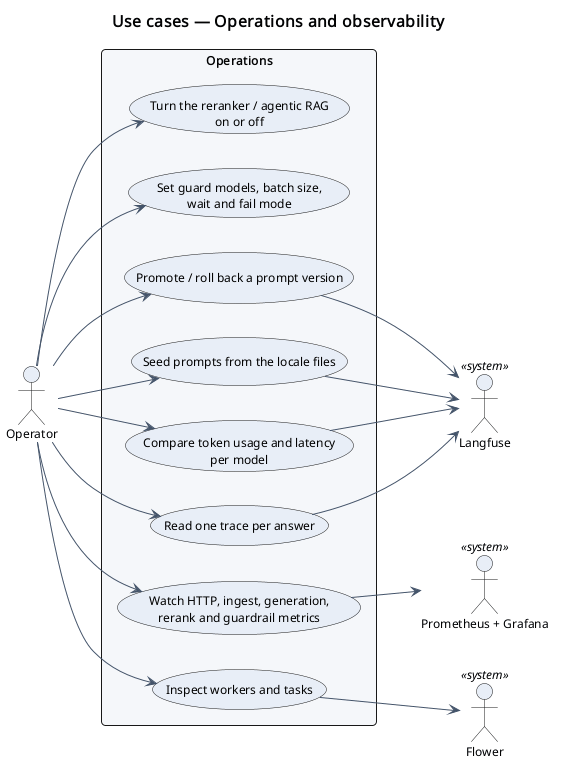

The diagram above was rendered by PlantUML. Its source (embedded in the PNG):
@startuml
!include ../_style.iuml
left to right direction
title Use cases — Operations and observability

actor Operator as operator
actor "Langfuse" as langfuse <<system>>
actor "Prometheus + Grafana" as prom <<system>>
actor "Flower" as flower <<system>>

rectangle "Operations" {
  usecase "Read one trace per answer" as UC_trace
  usecase "Compare token usage and latency\nper model" as UC_cost
  usecase "Seed prompts from the locale files" as UC_seed
  usecase "Promote / roll back a prompt version" as UC_label
  usecase "Watch HTTP, ingest, generation,\nrerank and guardrail metrics" as UC_metrics
  usecase "Inspect workers and tasks" as UC_tasks
  usecase "Set guard models, batch size,\nwait and fail mode" as UC_guard
  usecase "Turn the reranker / agentic RAG\non or off" as UC_toggles
}

operator --> UC_trace
operator --> UC_cost
operator --> UC_seed
operator --> UC_label
operator --> UC_metrics
operator --> UC_tasks
operator --> UC_guard
operator --> UC_toggles

UC_trace --> langfuse
UC_cost --> langfuse
UC_seed --> langfuse
UC_label --> langfuse
UC_metrics --> prom
UC_tasks --> flower
@enduml